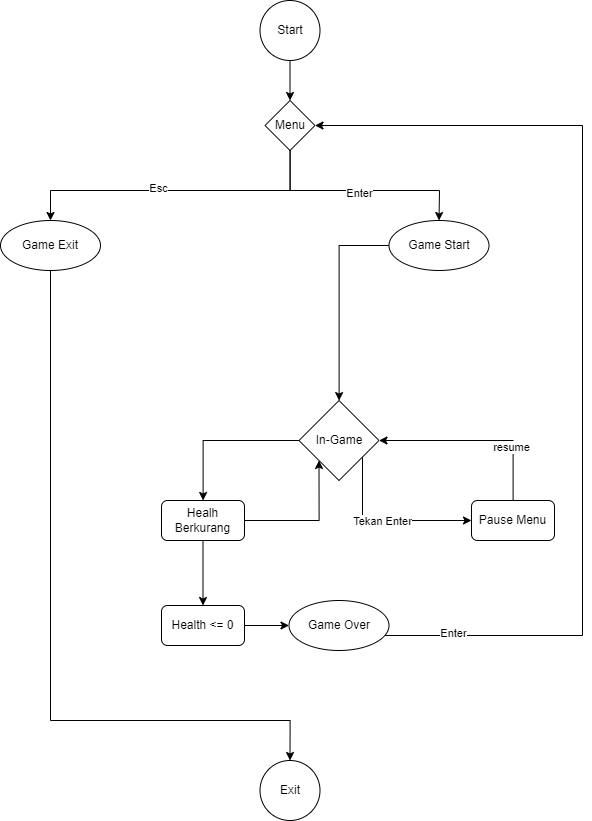

The diagram above was exported from draw.io. Its source (the exported page's mxGraphModel, read from the mxfile embedded in the PNG):
<mxGraphModel dx="1760" dy="944" grid="1" gridSize="10" guides="1" tooltips="1" connect="1" arrows="1" fold="1" page="1" pageScale="1" pageWidth="827" pageHeight="1169" math="0" shadow="0">
  <root>
    <mxCell id="0" />
    <mxCell id="1" parent="0" />
    <mxCell id="_l6E8XeAgm9Iht92EPfu-6" style="edgeStyle=orthogonalEdgeStyle;rounded=0;orthogonalLoop=1;jettySize=auto;html=1;" parent="1" source="_l6E8XeAgm9Iht92EPfu-8" target="_l6E8XeAgm9Iht92EPfu-3" edge="1">
      <mxGeometry relative="1" as="geometry">
        <mxPoint x="332" y="150" as="sourcePoint" />
        <Array as="points">
          <mxPoint x="398" y="200" />
          <mxPoint x="158" y="200" />
        </Array>
      </mxGeometry>
    </mxCell>
    <mxCell id="_l6E8XeAgm9Iht92EPfu-35" value="Esc" style="edgeLabel;html=1;align=center;verticalAlign=middle;resizable=0;points=[];" parent="_l6E8XeAgm9Iht92EPfu-6" vertex="1" connectable="0">
      <mxGeometry x="0.1072" y="-3" relative="1" as="geometry">
        <mxPoint x="-1" as="offset" />
      </mxGeometry>
    </mxCell>
    <mxCell id="_l6E8XeAgm9Iht92EPfu-7" style="edgeStyle=orthogonalEdgeStyle;rounded=0;orthogonalLoop=1;jettySize=auto;html=1;" parent="1" source="_l6E8XeAgm9Iht92EPfu-8" target="_l6E8XeAgm9Iht92EPfu-2" edge="1">
      <mxGeometry relative="1" as="geometry">
        <mxPoint x="370" y="170" as="sourcePoint" />
        <Array as="points">
          <mxPoint x="398" y="200" />
          <mxPoint x="547" y="200" />
        </Array>
      </mxGeometry>
    </mxCell>
    <mxCell id="_l6E8XeAgm9Iht92EPfu-36" value="Enter" style="edgeLabel;html=1;align=center;verticalAlign=middle;resizable=0;points=[];" parent="_l6E8XeAgm9Iht92EPfu-7" vertex="1" connectable="0">
      <mxGeometry x="-0.0091" y="-2" relative="1" as="geometry">
        <mxPoint as="offset" />
      </mxGeometry>
    </mxCell>
    <mxCell id="_l6E8XeAgm9Iht92EPfu-9" value="" style="edgeStyle=orthogonalEdgeStyle;rounded=0;orthogonalLoop=1;jettySize=auto;html=1;" parent="1" source="_l6E8XeAgm9Iht92EPfu-1" target="_l6E8XeAgm9Iht92EPfu-8" edge="1">
      <mxGeometry relative="1" as="geometry" />
    </mxCell>
    <mxCell id="_l6E8XeAgm9Iht92EPfu-1" value="Start" style="ellipse;whiteSpace=wrap;html=1;aspect=fixed;" parent="1" vertex="1">
      <mxGeometry x="367.5" y="10" width="60" height="60" as="geometry" />
    </mxCell>
    <mxCell id="_l6E8XeAgm9Iht92EPfu-46" style="edgeStyle=orthogonalEdgeStyle;rounded=0;orthogonalLoop=1;jettySize=auto;html=1;" parent="1" source="_l6E8XeAgm9Iht92EPfu-2" target="_l6E8XeAgm9Iht92EPfu-27" edge="1">
      <mxGeometry relative="1" as="geometry" />
    </mxCell>
    <mxCell id="_l6E8XeAgm9Iht92EPfu-2" value="Game Start" style="ellipse;whiteSpace=wrap;html=1;" parent="1" vertex="1">
      <mxGeometry x="496.5" y="230" width="100" height="50" as="geometry" />
    </mxCell>
    <mxCell id="_l6E8XeAgm9Iht92EPfu-24" style="edgeStyle=orthogonalEdgeStyle;rounded=0;orthogonalLoop=1;jettySize=auto;html=1;" parent="1" source="_l6E8XeAgm9Iht92EPfu-3" target="_l6E8XeAgm9Iht92EPfu-23" edge="1">
      <mxGeometry relative="1" as="geometry">
        <Array as="points">
          <mxPoint x="158" y="730" />
        </Array>
      </mxGeometry>
    </mxCell>
    <mxCell id="_l6E8XeAgm9Iht92EPfu-3" value="Game Exit" style="ellipse;whiteSpace=wrap;html=1;" parent="1" vertex="1">
      <mxGeometry x="108" y="230" width="100" height="50" as="geometry" />
    </mxCell>
    <mxCell id="_l6E8XeAgm9Iht92EPfu-8" value="Menu" style="rhombus;whiteSpace=wrap;html=1;" parent="1" vertex="1">
      <mxGeometry x="372.5" y="110" width="50" height="50" as="geometry" />
    </mxCell>
    <mxCell id="_l6E8XeAgm9Iht92EPfu-44" style="edgeStyle=orthogonalEdgeStyle;rounded=0;orthogonalLoop=1;jettySize=auto;html=1;entryX=1;entryY=0.5;entryDx=0;entryDy=0;" parent="1" source="_l6E8XeAgm9Iht92EPfu-16" target="_l6E8XeAgm9Iht92EPfu-8" edge="1">
      <mxGeometry relative="1" as="geometry">
        <Array as="points">
          <mxPoint x="690" y="645" />
          <mxPoint x="690" y="135" />
        </Array>
      </mxGeometry>
    </mxCell>
    <mxCell id="_l6E8XeAgm9Iht92EPfu-45" value="Enter&lt;br&gt;" style="edgeLabel;html=1;align=center;verticalAlign=middle;resizable=0;points=[];" parent="_l6E8XeAgm9Iht92EPfu-44" vertex="1" connectable="0">
      <mxGeometry x="-0.859" y="3" relative="1" as="geometry">
        <mxPoint as="offset" />
      </mxGeometry>
    </mxCell>
    <mxCell id="_l6E8XeAgm9Iht92EPfu-16" value="Game Over" style="ellipse;whiteSpace=wrap;html=1;" parent="1" vertex="1">
      <mxGeometry x="396.5" y="610" width="100" height="50" as="geometry" />
    </mxCell>
    <mxCell id="_l6E8XeAgm9Iht92EPfu-23" value="Exit" style="ellipse;whiteSpace=wrap;html=1;aspect=fixed;" parent="1" vertex="1">
      <mxGeometry x="367.5" y="770" width="60" height="60" as="geometry" />
    </mxCell>
    <mxCell id="_l6E8XeAgm9Iht92EPfu-30" style="edgeStyle=orthogonalEdgeStyle;rounded=0;orthogonalLoop=1;jettySize=auto;html=1;entryX=0;entryY=0.5;entryDx=0;entryDy=0;" parent="1" source="_l6E8XeAgm9Iht92EPfu-27" target="_l6E8XeAgm9Iht92EPfu-29" edge="1">
      <mxGeometry relative="1" as="geometry">
        <Array as="points">
          <mxPoint x="470" y="530" />
        </Array>
      </mxGeometry>
    </mxCell>
    <mxCell id="_l6E8XeAgm9Iht92EPfu-31" value="Tekan Enter" style="edgeLabel;html=1;align=center;verticalAlign=middle;resizable=0;points=[];" parent="_l6E8XeAgm9Iht92EPfu-30" vertex="1" connectable="0">
      <mxGeometry x="-0.0487" relative="1" as="geometry">
        <mxPoint as="offset" />
      </mxGeometry>
    </mxCell>
    <mxCell id="_l6E8XeAgm9Iht92EPfu-50" style="edgeStyle=orthogonalEdgeStyle;rounded=0;orthogonalLoop=1;jettySize=auto;html=1;" parent="1" source="_l6E8XeAgm9Iht92EPfu-27" target="_l6E8XeAgm9Iht92EPfu-28" edge="1">
      <mxGeometry relative="1" as="geometry" />
    </mxCell>
    <mxCell id="_l6E8XeAgm9Iht92EPfu-27" value="In-Game" style="rhombus;whiteSpace=wrap;html=1;" parent="1" vertex="1">
      <mxGeometry x="406.5" y="410" width="80" height="80" as="geometry" />
    </mxCell>
    <mxCell id="_l6E8XeAgm9Iht92EPfu-48" style="edgeStyle=orthogonalEdgeStyle;rounded=0;orthogonalLoop=1;jettySize=auto;html=1;entryX=0.5;entryY=0;entryDx=0;entryDy=0;" parent="1" source="_l6E8XeAgm9Iht92EPfu-28" target="_l6E8XeAgm9Iht92EPfu-47" edge="1">
      <mxGeometry relative="1" as="geometry" />
    </mxCell>
    <mxCell id="_l6E8XeAgm9Iht92EPfu-51" style="edgeStyle=orthogonalEdgeStyle;rounded=0;orthogonalLoop=1;jettySize=auto;html=1;entryX=0;entryY=1;entryDx=0;entryDy=0;" parent="1" source="_l6E8XeAgm9Iht92EPfu-28" target="_l6E8XeAgm9Iht92EPfu-27" edge="1">
      <mxGeometry relative="1" as="geometry" />
    </mxCell>
    <mxCell id="_l6E8XeAgm9Iht92EPfu-28" value="Healh Berkurang" style="rounded=1;whiteSpace=wrap;html=1;" parent="1" vertex="1">
      <mxGeometry x="269" y="510" width="83" height="40" as="geometry" />
    </mxCell>
    <mxCell id="_l6E8XeAgm9Iht92EPfu-32" style="edgeStyle=orthogonalEdgeStyle;rounded=0;orthogonalLoop=1;jettySize=auto;html=1;entryX=1;entryY=0.5;entryDx=0;entryDy=0;" parent="1" source="_l6E8XeAgm9Iht92EPfu-29" target="_l6E8XeAgm9Iht92EPfu-27" edge="1">
      <mxGeometry relative="1" as="geometry">
        <Array as="points">
          <mxPoint x="621" y="450" />
        </Array>
      </mxGeometry>
    </mxCell>
    <mxCell id="_l6E8XeAgm9Iht92EPfu-33" value="resume" style="edgeLabel;html=1;align=center;verticalAlign=middle;resizable=0;points=[];" parent="_l6E8XeAgm9Iht92EPfu-32" vertex="1" connectable="0">
      <mxGeometry x="-0.4527" y="3" relative="1" as="geometry">
        <mxPoint as="offset" />
      </mxGeometry>
    </mxCell>
    <mxCell id="_l6E8XeAgm9Iht92EPfu-29" value="Pause Menu" style="rounded=1;whiteSpace=wrap;html=1;" parent="1" vertex="1">
      <mxGeometry x="579" y="510" width="83" height="40" as="geometry" />
    </mxCell>
    <mxCell id="_l6E8XeAgm9Iht92EPfu-49" style="edgeStyle=orthogonalEdgeStyle;rounded=0;orthogonalLoop=1;jettySize=auto;html=1;" parent="1" source="_l6E8XeAgm9Iht92EPfu-47" target="_l6E8XeAgm9Iht92EPfu-16" edge="1">
      <mxGeometry relative="1" as="geometry" />
    </mxCell>
    <mxCell id="_l6E8XeAgm9Iht92EPfu-47" value="Health &amp;lt;= 0" style="rounded=1;whiteSpace=wrap;html=1;" parent="1" vertex="1">
      <mxGeometry x="269" y="615" width="83" height="40" as="geometry" />
    </mxCell>
  </root>
</mxGraphModel>